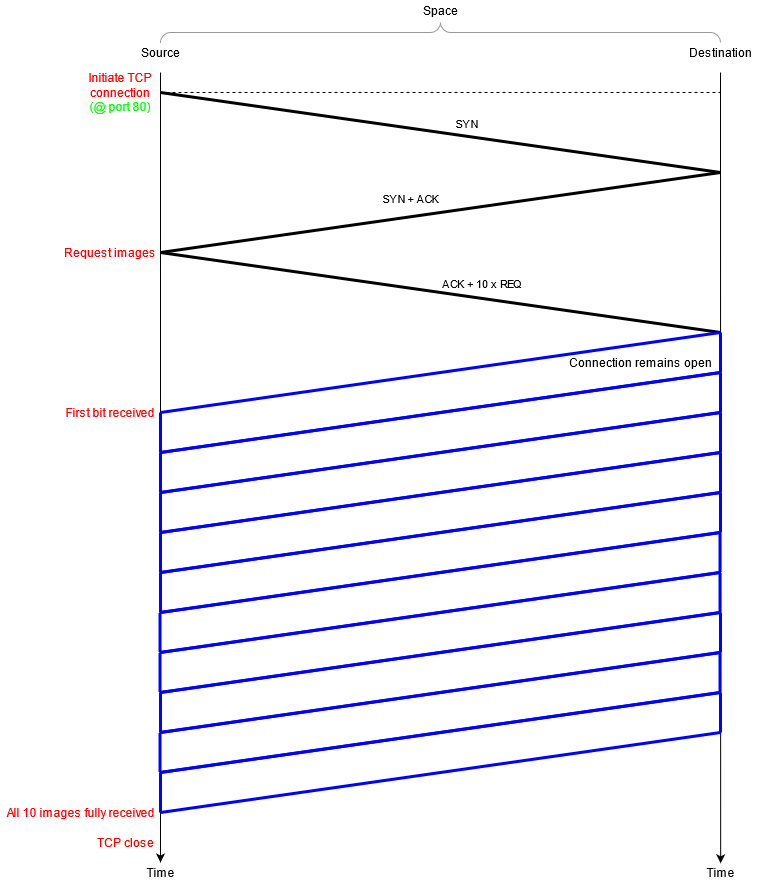

The diagram above was exported from draw.io. Its source (the exported page's mxGraphModel, read from the mxfile embedded in the PNG):
<mxGraphModel dx="2012" dy="636" grid="1" gridSize="10" guides="1" tooltips="1" connect="1" arrows="1" fold="1" page="1" pageScale="1" pageWidth="827" pageHeight="1169" math="1" shadow="0">
  <root>
    <mxCell id="0" />
    <mxCell id="1" parent="0" />
    <mxCell id="2" value="" style="endArrow=classic;html=1;entryX=0.5;entryY=0;entryDx=0;entryDy=0;entryPerimeter=0;" edge="1" target="3" parent="1">
      <mxGeometry width="50" height="50" relative="1" as="geometry">
        <mxPoint x="120" y="220.0000000000001" as="sourcePoint" />
        <mxPoint x="120" y="790" as="targetPoint" />
      </mxGeometry>
    </mxCell>
    <mxCell id="3" value="Time" style="text;html=1;align=center;verticalAlign=middle;resizable=0;points=[];autosize=1;strokeColor=none;" vertex="1" parent="1">
      <mxGeometry x="100" y="1010" width="40" height="20" as="geometry" />
    </mxCell>
    <mxCell id="4" value="" style="endArrow=classic;html=1;entryX=0.504;entryY=0.04;entryDx=0;entryDy=0;entryPerimeter=0;" edge="1" target="5" parent="1">
      <mxGeometry width="50" height="50" relative="1" as="geometry">
        <mxPoint x="680" y="220.0000000000001" as="sourcePoint" />
        <mxPoint x="680" y="790" as="targetPoint" />
      </mxGeometry>
    </mxCell>
    <mxCell id="5" value="Time" style="text;html=1;align=center;verticalAlign=middle;resizable=0;points=[];autosize=1;strokeColor=none;" vertex="1" parent="1">
      <mxGeometry x="660" y="1010" width="40" height="20" as="geometry" />
    </mxCell>
    <mxCell id="6" value="Source" style="text;html=1;align=center;verticalAlign=middle;resizable=0;points=[];autosize=1;strokeColor=none;" vertex="1" parent="1">
      <mxGeometry x="95" y="190" width="50" height="20" as="geometry" />
    </mxCell>
    <mxCell id="7" value="Destination" style="text;html=1;align=center;verticalAlign=middle;resizable=0;points=[];autosize=1;strokeColor=none;" vertex="1" parent="1">
      <mxGeometry x="640" y="190" width="80" height="20" as="geometry" />
    </mxCell>
    <mxCell id="8" value="" style="verticalLabelPosition=bottom;shadow=0;dashed=0;align=center;html=1;verticalAlign=top;strokeWidth=1;shape=mxgraph.mockup.markup.curlyBrace;strokeColor=#999999;" vertex="1" parent="1">
      <mxGeometry x="120" y="170" width="560" height="20" as="geometry" />
    </mxCell>
    <mxCell id="9" value="Space" style="text;html=1;align=center;verticalAlign=middle;resizable=0;points=[];autosize=1;strokeColor=none;" vertex="1" parent="1">
      <mxGeometry x="375" y="148" width="50" height="20" as="geometry" />
    </mxCell>
    <mxCell id="10" value="&lt;div&gt;&lt;font color=&quot;#FF0000&quot;&gt;Initiate TCP connection&lt;/font&gt;&lt;/div&gt;&lt;div&gt;&lt;font color=&quot;#FF0000&quot;&gt;&lt;font color=&quot;#00FF00&quot;&gt;(@ port 80)&lt;/font&gt;&lt;br&gt;&lt;/font&gt;&lt;/div&gt;" style="text;html=1;strokeColor=none;fillColor=none;align=center;verticalAlign=middle;whiteSpace=wrap;rounded=0;" vertex="1" parent="1">
      <mxGeometry x="40" y="230" width="80" height="20" as="geometry" />
    </mxCell>
    <mxCell id="11" value="" style="endArrow=none;dashed=1;html=1;" edge="1" parent="1">
      <mxGeometry width="50" height="50" relative="1" as="geometry">
        <mxPoint x="120" y="240.0000000000001" as="sourcePoint" />
        <mxPoint x="680" y="240.0000000000001" as="targetPoint" />
      </mxGeometry>
    </mxCell>
    <mxCell id="12" value="" style="endArrow=none;html=1;strokeWidth=3;exitX=1;exitY=0.5;exitDx=0;exitDy=0;" edge="1" source="10" parent="1">
      <mxGeometry width="50" height="50" relative="1" as="geometry">
        <mxPoint x="390" y="530" as="sourcePoint" />
        <mxPoint x="680" y="320.0000000000001" as="targetPoint" />
      </mxGeometry>
    </mxCell>
    <mxCell id="13" value="SYN" style="edgeLabel;html=1;align=center;verticalAlign=middle;resizable=0;points=[];" vertex="1" connectable="0" parent="12">
      <mxGeometry x="0.06" y="1" relative="1" as="geometry">
        <mxPoint x="8" y="-11" as="offset" />
      </mxGeometry>
    </mxCell>
    <mxCell id="14" value="" style="endArrow=none;html=1;strokeWidth=3;" edge="1" parent="1">
      <mxGeometry width="50" height="50" relative="1" as="geometry">
        <mxPoint x="120" y="400" as="sourcePoint" />
        <mxPoint x="680" y="320.0000000000001" as="targetPoint" />
      </mxGeometry>
    </mxCell>
    <mxCell id="15" value="SYN + ACK" style="edgeLabel;html=1;align=center;verticalAlign=middle;resizable=0;points=[];" vertex="1" connectable="0" parent="14">
      <mxGeometry x="0.06" y="1" relative="1" as="geometry">
        <mxPoint x="-47" y="-11" as="offset" />
      </mxGeometry>
    </mxCell>
    <mxCell id="16" value="" style="endArrow=none;html=1;strokeWidth=3;" edge="1" parent="1">
      <mxGeometry width="50" height="50" relative="1" as="geometry">
        <mxPoint x="120" y="400" as="sourcePoint" />
        <mxPoint x="680" y="480" as="targetPoint" />
      </mxGeometry>
    </mxCell>
    <mxCell id="17" value="ACK + 10 x REQ" style="edgeLabel;html=1;align=center;verticalAlign=middle;resizable=0;points=[];" vertex="1" connectable="0" parent="16">
      <mxGeometry x="0.06" y="1" relative="1" as="geometry">
        <mxPoint x="23" y="-11" as="offset" />
      </mxGeometry>
    </mxCell>
    <mxCell id="18" value="&lt;font color=&quot;#FF0000&quot;&gt;Request images&lt;br&gt;&lt;/font&gt;" style="text;html=1;strokeColor=none;fillColor=none;align=center;verticalAlign=middle;whiteSpace=wrap;rounded=0;" vertex="1" parent="1">
      <mxGeometry x="20" y="390" width="100" height="20" as="geometry" />
    </mxCell>
    <mxCell id="19" value="" style="endArrow=none;html=1;strokeWidth=3;fillColor=#d80073;strokeColor=#0000FF;" edge="1" parent="1">
      <mxGeometry width="50" height="50" relative="1" as="geometry">
        <mxPoint x="120" y="560" as="sourcePoint" />
        <mxPoint x="680" y="480" as="targetPoint" />
      </mxGeometry>
    </mxCell>
    <mxCell id="20" value="" style="endArrow=none;html=1;strokeWidth=3;fillColor=#d80073;strokeColor=#0000FF;" edge="1" parent="1">
      <mxGeometry width="50" height="50" relative="1" as="geometry">
        <mxPoint x="120" y="600" as="sourcePoint" />
        <mxPoint x="680" y="520" as="targetPoint" />
      </mxGeometry>
    </mxCell>
    <mxCell id="21" value="" style="endArrow=none;html=1;strokeWidth=3;fillColor=#d80073;strokeColor=#0000FF;" edge="1" parent="1">
      <mxGeometry width="50" height="50" relative="1" as="geometry">
        <mxPoint x="120" y="600" as="sourcePoint" />
        <mxPoint x="120" y="560" as="targetPoint" />
      </mxGeometry>
    </mxCell>
    <mxCell id="22" value="" style="endArrow=none;html=1;strokeWidth=3;fillColor=#d80073;strokeColor=#0000FF;" edge="1" parent="1">
      <mxGeometry width="50" height="50" relative="1" as="geometry">
        <mxPoint x="680" y="520" as="sourcePoint" />
        <mxPoint x="680" y="480" as="targetPoint" />
      </mxGeometry>
    </mxCell>
    <mxCell id="23" value="&lt;font color=&quot;#FF0000&quot;&gt;First bit received&lt;/font&gt;" style="text;html=1;strokeColor=none;fillColor=none;align=center;verticalAlign=middle;whiteSpace=wrap;rounded=0;" vertex="1" parent="1">
      <mxGeometry x="20" y="550" width="100" height="20" as="geometry" />
    </mxCell>
    <mxCell id="24" value="" style="endArrow=none;html=1;strokeWidth=3;fillColor=#d80073;strokeColor=#0000FF;" edge="1" parent="1">
      <mxGeometry width="50" height="50" relative="1" as="geometry">
        <mxPoint x="120" y="600" as="sourcePoint" />
        <mxPoint x="680" y="520" as="targetPoint" />
      </mxGeometry>
    </mxCell>
    <mxCell id="25" value="" style="endArrow=none;html=1;strokeWidth=3;fillColor=#d80073;strokeColor=#0000FF;" edge="1" parent="1">
      <mxGeometry width="50" height="50" relative="1" as="geometry">
        <mxPoint x="120" y="640" as="sourcePoint" />
        <mxPoint x="680" y="560" as="targetPoint" />
      </mxGeometry>
    </mxCell>
    <mxCell id="26" value="" style="endArrow=none;html=1;strokeWidth=3;fillColor=#d80073;strokeColor=#0000FF;" edge="1" parent="1">
      <mxGeometry width="50" height="50" relative="1" as="geometry">
        <mxPoint x="120" y="640" as="sourcePoint" />
        <mxPoint x="120" y="600" as="targetPoint" />
      </mxGeometry>
    </mxCell>
    <mxCell id="27" value="" style="endArrow=none;html=1;strokeWidth=3;fillColor=#d80073;strokeColor=#0000FF;" edge="1" parent="1">
      <mxGeometry width="50" height="50" relative="1" as="geometry">
        <mxPoint x="680" y="560" as="sourcePoint" />
        <mxPoint x="680" y="520" as="targetPoint" />
      </mxGeometry>
    </mxCell>
    <mxCell id="28" value="" style="endArrow=none;html=1;strokeWidth=3;fillColor=#d80073;strokeColor=#0000FF;" edge="1" parent="1">
      <mxGeometry width="50" height="50" relative="1" as="geometry">
        <mxPoint x="120" y="640" as="sourcePoint" />
        <mxPoint x="680" y="560" as="targetPoint" />
      </mxGeometry>
    </mxCell>
    <mxCell id="29" value="" style="endArrow=none;html=1;strokeWidth=3;fillColor=#d80073;strokeColor=#0000FF;" edge="1" parent="1">
      <mxGeometry width="50" height="50" relative="1" as="geometry">
        <mxPoint x="120" y="680" as="sourcePoint" />
        <mxPoint x="680" y="600" as="targetPoint" />
      </mxGeometry>
    </mxCell>
    <mxCell id="30" value="" style="endArrow=none;html=1;strokeWidth=3;fillColor=#d80073;strokeColor=#0000FF;" edge="1" parent="1">
      <mxGeometry width="50" height="50" relative="1" as="geometry">
        <mxPoint x="120" y="680" as="sourcePoint" />
        <mxPoint x="120" y="640" as="targetPoint" />
      </mxGeometry>
    </mxCell>
    <mxCell id="31" value="" style="endArrow=none;html=1;strokeWidth=3;fillColor=#d80073;strokeColor=#0000FF;" edge="1" parent="1">
      <mxGeometry width="50" height="50" relative="1" as="geometry">
        <mxPoint x="680" y="600" as="sourcePoint" />
        <mxPoint x="680" y="560" as="targetPoint" />
      </mxGeometry>
    </mxCell>
    <mxCell id="32" value="" style="endArrow=none;html=1;strokeWidth=3;fillColor=#d80073;strokeColor=#0000FF;" edge="1" parent="1">
      <mxGeometry width="50" height="50" relative="1" as="geometry">
        <mxPoint x="120" y="680" as="sourcePoint" />
        <mxPoint x="680" y="600" as="targetPoint" />
      </mxGeometry>
    </mxCell>
    <mxCell id="33" value="" style="endArrow=none;html=1;strokeWidth=3;fillColor=#d80073;strokeColor=#0000FF;" edge="1" parent="1">
      <mxGeometry width="50" height="50" relative="1" as="geometry">
        <mxPoint x="120" y="720" as="sourcePoint" />
        <mxPoint x="680" y="640" as="targetPoint" />
      </mxGeometry>
    </mxCell>
    <mxCell id="34" value="" style="endArrow=none;html=1;strokeWidth=3;fillColor=#d80073;strokeColor=#0000FF;" edge="1" parent="1">
      <mxGeometry width="50" height="50" relative="1" as="geometry">
        <mxPoint x="120" y="720" as="sourcePoint" />
        <mxPoint x="120" y="680" as="targetPoint" />
      </mxGeometry>
    </mxCell>
    <mxCell id="35" value="" style="endArrow=none;html=1;strokeWidth=3;fillColor=#d80073;strokeColor=#0000FF;" edge="1" parent="1">
      <mxGeometry width="50" height="50" relative="1" as="geometry">
        <mxPoint x="680" y="640" as="sourcePoint" />
        <mxPoint x="680" y="600" as="targetPoint" />
      </mxGeometry>
    </mxCell>
    <mxCell id="36" value="" style="endArrow=none;html=1;strokeWidth=3;fillColor=#d80073;strokeColor=#0000FF;" edge="1" parent="1">
      <mxGeometry width="50" height="50" relative="1" as="geometry">
        <mxPoint x="120" y="720" as="sourcePoint" />
        <mxPoint x="680" y="640" as="targetPoint" />
      </mxGeometry>
    </mxCell>
    <mxCell id="37" value="" style="endArrow=none;html=1;strokeWidth=3;fillColor=#d80073;strokeColor=#0000FF;" edge="1" parent="1">
      <mxGeometry width="50" height="50" relative="1" as="geometry">
        <mxPoint x="120" y="760" as="sourcePoint" />
        <mxPoint x="680" y="680" as="targetPoint" />
      </mxGeometry>
    </mxCell>
    <mxCell id="38" value="" style="endArrow=none;html=1;strokeWidth=3;fillColor=#d80073;strokeColor=#0000FF;" edge="1" parent="1">
      <mxGeometry width="50" height="50" relative="1" as="geometry">
        <mxPoint x="120" y="760" as="sourcePoint" />
        <mxPoint x="120" y="720" as="targetPoint" />
      </mxGeometry>
    </mxCell>
    <mxCell id="39" value="" style="endArrow=none;html=1;strokeWidth=3;fillColor=#d80073;strokeColor=#0000FF;" edge="1" parent="1">
      <mxGeometry width="50" height="50" relative="1" as="geometry">
        <mxPoint x="680" y="680" as="sourcePoint" />
        <mxPoint x="680" y="640" as="targetPoint" />
      </mxGeometry>
    </mxCell>
    <mxCell id="40" value="" style="endArrow=none;html=1;strokeWidth=3;fillColor=#d80073;strokeColor=#0000FF;" edge="1" parent="1">
      <mxGeometry width="50" height="50" relative="1" as="geometry">
        <mxPoint x="119.51999999999998" y="760" as="sourcePoint" />
        <mxPoint x="679.52" y="680" as="targetPoint" />
      </mxGeometry>
    </mxCell>
    <mxCell id="41" value="" style="endArrow=none;html=1;strokeWidth=3;fillColor=#d80073;strokeColor=#0000FF;" edge="1" parent="1">
      <mxGeometry width="50" height="50" relative="1" as="geometry">
        <mxPoint x="119.51999999999998" y="800" as="sourcePoint" />
        <mxPoint x="679.52" y="720" as="targetPoint" />
      </mxGeometry>
    </mxCell>
    <mxCell id="42" value="" style="endArrow=none;html=1;strokeWidth=3;fillColor=#d80073;strokeColor=#0000FF;" edge="1" parent="1">
      <mxGeometry width="50" height="50" relative="1" as="geometry">
        <mxPoint x="119.51999999999998" y="800" as="sourcePoint" />
        <mxPoint x="119.51999999999998" y="760" as="targetPoint" />
      </mxGeometry>
    </mxCell>
    <mxCell id="43" value="" style="endArrow=none;html=1;strokeWidth=3;fillColor=#d80073;strokeColor=#0000FF;" edge="1" parent="1">
      <mxGeometry width="50" height="50" relative="1" as="geometry">
        <mxPoint x="679.52" y="720" as="sourcePoint" />
        <mxPoint x="679.52" y="680" as="targetPoint" />
      </mxGeometry>
    </mxCell>
    <mxCell id="44" value="" style="endArrow=none;html=1;strokeWidth=3;fillColor=#d80073;strokeColor=#0000FF;" edge="1" parent="1">
      <mxGeometry width="50" height="50" relative="1" as="geometry">
        <mxPoint x="119.51999999999998" y="800" as="sourcePoint" />
        <mxPoint x="679.52" y="720" as="targetPoint" />
      </mxGeometry>
    </mxCell>
    <mxCell id="45" value="" style="endArrow=none;html=1;strokeWidth=3;fillColor=#d80073;strokeColor=#0000FF;" edge="1" parent="1">
      <mxGeometry width="50" height="50" relative="1" as="geometry">
        <mxPoint x="119.51999999999998" y="840" as="sourcePoint" />
        <mxPoint x="679.52" y="760" as="targetPoint" />
      </mxGeometry>
    </mxCell>
    <mxCell id="46" value="" style="endArrow=none;html=1;strokeWidth=3;fillColor=#d80073;strokeColor=#0000FF;" edge="1" parent="1">
      <mxGeometry width="50" height="50" relative="1" as="geometry">
        <mxPoint x="119.51999999999998" y="840" as="sourcePoint" />
        <mxPoint x="119.51999999999998" y="800" as="targetPoint" />
      </mxGeometry>
    </mxCell>
    <mxCell id="47" value="" style="endArrow=none;html=1;strokeWidth=3;fillColor=#d80073;strokeColor=#0000FF;" edge="1" parent="1">
      <mxGeometry width="50" height="50" relative="1" as="geometry">
        <mxPoint x="679.52" y="760" as="sourcePoint" />
        <mxPoint x="679.52" y="720" as="targetPoint" />
      </mxGeometry>
    </mxCell>
    <mxCell id="48" value="" style="endArrow=none;html=1;strokeWidth=3;fillColor=#d80073;strokeColor=#0000FF;" edge="1" parent="1">
      <mxGeometry width="50" height="50" relative="1" as="geometry">
        <mxPoint x="120" y="840" as="sourcePoint" />
        <mxPoint x="680" y="760" as="targetPoint" />
      </mxGeometry>
    </mxCell>
    <mxCell id="49" value="" style="endArrow=none;html=1;strokeWidth=3;fillColor=#d80073;strokeColor=#0000FF;" edge="1" parent="1">
      <mxGeometry width="50" height="50" relative="1" as="geometry">
        <mxPoint x="120" y="880" as="sourcePoint" />
        <mxPoint x="680" y="800" as="targetPoint" />
      </mxGeometry>
    </mxCell>
    <mxCell id="50" value="" style="endArrow=none;html=1;strokeWidth=3;fillColor=#d80073;strokeColor=#0000FF;" edge="1" parent="1">
      <mxGeometry width="50" height="50" relative="1" as="geometry">
        <mxPoint x="120" y="880" as="sourcePoint" />
        <mxPoint x="120" y="840" as="targetPoint" />
      </mxGeometry>
    </mxCell>
    <mxCell id="51" value="" style="endArrow=none;html=1;strokeWidth=3;fillColor=#d80073;strokeColor=#0000FF;" edge="1" parent="1">
      <mxGeometry width="50" height="50" relative="1" as="geometry">
        <mxPoint x="680" y="800" as="sourcePoint" />
        <mxPoint x="680" y="760" as="targetPoint" />
      </mxGeometry>
    </mxCell>
    <mxCell id="52" value="" style="endArrow=none;html=1;strokeWidth=3;fillColor=#d80073;strokeColor=#0000FF;" edge="1" parent="1">
      <mxGeometry width="50" height="50" relative="1" as="geometry">
        <mxPoint x="119.51999999999998" y="880" as="sourcePoint" />
        <mxPoint x="679.52" y="800" as="targetPoint" />
      </mxGeometry>
    </mxCell>
    <mxCell id="53" value="" style="endArrow=none;html=1;strokeWidth=3;fillColor=#d80073;strokeColor=#0000FF;" edge="1" parent="1">
      <mxGeometry width="50" height="50" relative="1" as="geometry">
        <mxPoint x="119.51999999999998" y="920" as="sourcePoint" />
        <mxPoint x="679.52" y="840" as="targetPoint" />
      </mxGeometry>
    </mxCell>
    <mxCell id="54" value="" style="endArrow=none;html=1;strokeWidth=3;fillColor=#d80073;strokeColor=#0000FF;" edge="1" parent="1">
      <mxGeometry width="50" height="50" relative="1" as="geometry">
        <mxPoint x="119.51999999999998" y="920" as="sourcePoint" />
        <mxPoint x="119.51999999999998" y="880" as="targetPoint" />
      </mxGeometry>
    </mxCell>
    <mxCell id="55" value="" style="endArrow=none;html=1;strokeWidth=3;fillColor=#d80073;strokeColor=#0000FF;" edge="1" parent="1">
      <mxGeometry width="50" height="50" relative="1" as="geometry">
        <mxPoint x="679.52" y="840" as="sourcePoint" />
        <mxPoint x="679.52" y="800" as="targetPoint" />
      </mxGeometry>
    </mxCell>
    <mxCell id="56" value="" style="endArrow=none;html=1;strokeWidth=3;fillColor=#d80073;strokeColor=#0000FF;" edge="1" parent="1">
      <mxGeometry width="50" height="50" relative="1" as="geometry">
        <mxPoint x="120" y="920" as="sourcePoint" />
        <mxPoint x="680" y="840" as="targetPoint" />
      </mxGeometry>
    </mxCell>
    <mxCell id="57" value="" style="endArrow=none;html=1;strokeWidth=3;fillColor=#d80073;strokeColor=#0000FF;" edge="1" parent="1">
      <mxGeometry width="50" height="50" relative="1" as="geometry">
        <mxPoint x="120" y="960" as="sourcePoint" />
        <mxPoint x="680" y="880" as="targetPoint" />
      </mxGeometry>
    </mxCell>
    <mxCell id="58" value="" style="endArrow=none;html=1;strokeWidth=3;fillColor=#d80073;strokeColor=#0000FF;" edge="1" parent="1">
      <mxGeometry width="50" height="50" relative="1" as="geometry">
        <mxPoint x="120" y="960" as="sourcePoint" />
        <mxPoint x="120" y="920" as="targetPoint" />
      </mxGeometry>
    </mxCell>
    <mxCell id="59" value="" style="endArrow=none;html=1;strokeWidth=3;fillColor=#d80073;strokeColor=#0000FF;" edge="1" parent="1">
      <mxGeometry width="50" height="50" relative="1" as="geometry">
        <mxPoint x="680" y="880" as="sourcePoint" />
        <mxPoint x="680" y="840" as="targetPoint" />
      </mxGeometry>
    </mxCell>
    <mxCell id="60" value="&lt;font color=&quot;#FF0000&quot;&gt;All 10 images fully received&lt;/font&gt;" style="text;html=1;align=center;verticalAlign=middle;resizable=0;points=[];autosize=1;strokeColor=none;" vertex="1" parent="1">
      <mxGeometry x="-40" y="950" width="160" height="20" as="geometry" />
    </mxCell>
    <mxCell id="61" value="Connection remains open" style="text;html=1;align=center;verticalAlign=middle;resizable=0;points=[];autosize=1;strokeColor=none;" vertex="1" parent="1">
      <mxGeometry x="520" y="500" width="160" height="20" as="geometry" />
    </mxCell>
    <mxCell id="62" value="&lt;font color=&quot;#FF0000&quot;&gt;TCP close&lt;/font&gt;" style="text;html=1;align=center;verticalAlign=middle;resizable=0;points=[];autosize=1;strokeColor=none;" vertex="1" parent="1">
      <mxGeometry x="50" y="980" width="70" height="20" as="geometry" />
    </mxCell>
  </root>
</mxGraphModel>